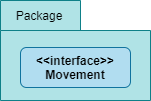

The diagram above was exported from draw.io. Its source (the exported page's mxGraphModel, read from the mxfile embedded in the PNG):
<mxGraphModel dx="1422" dy="794" grid="1" gridSize="10" guides="1" tooltips="1" connect="1" arrows="1" fold="1" page="1" pageScale="1" pageWidth="850" pageHeight="1100" math="0" shadow="0">
  <root>
    <mxCell id="0" />
    <mxCell id="1" parent="0" />
    <mxCell id="8ti59wjZ0qJEhAFNGv-9-2" value="" style="shape=folder;fontStyle=1;tabWidth=80;tabHeight=30;tabPosition=left;html=1;boundedLbl=1;fillColor=#b0e3e6;strokeColor=#0e8088;" vertex="1" parent="1">
      <mxGeometry x="350" y="370" width="150" height="100" as="geometry" />
    </mxCell>
    <mxCell id="8ti59wjZ0qJEhAFNGv-9-3" value="Package" style="text;html=1;strokeColor=none;fillColor=none;align=center;verticalAlign=middle;whiteSpace=wrap;rounded=0;" vertex="1" parent="1">
      <mxGeometry x="369" y="375" width="40" height="20" as="geometry" />
    </mxCell>
    <mxCell id="8ti59wjZ0qJEhAFNGv-9-4" value="&lt;span style=&quot;font-weight: 700&quot;&gt;&amp;lt;&amp;lt;interface&amp;gt;&amp;gt;&lt;/span&gt;&lt;br style=&quot;font-weight: 700&quot;&gt;&lt;span style=&quot;font-weight: 700&quot;&gt;Movement&lt;/span&gt;" style="rounded=1;whiteSpace=wrap;html=1;fillColor=#b1ddf0;strokeColor=#10739e;" vertex="1" parent="1">
      <mxGeometry x="370" y="417" width="110" height="40" as="geometry" />
    </mxCell>
  </root>
</mxGraphModel>